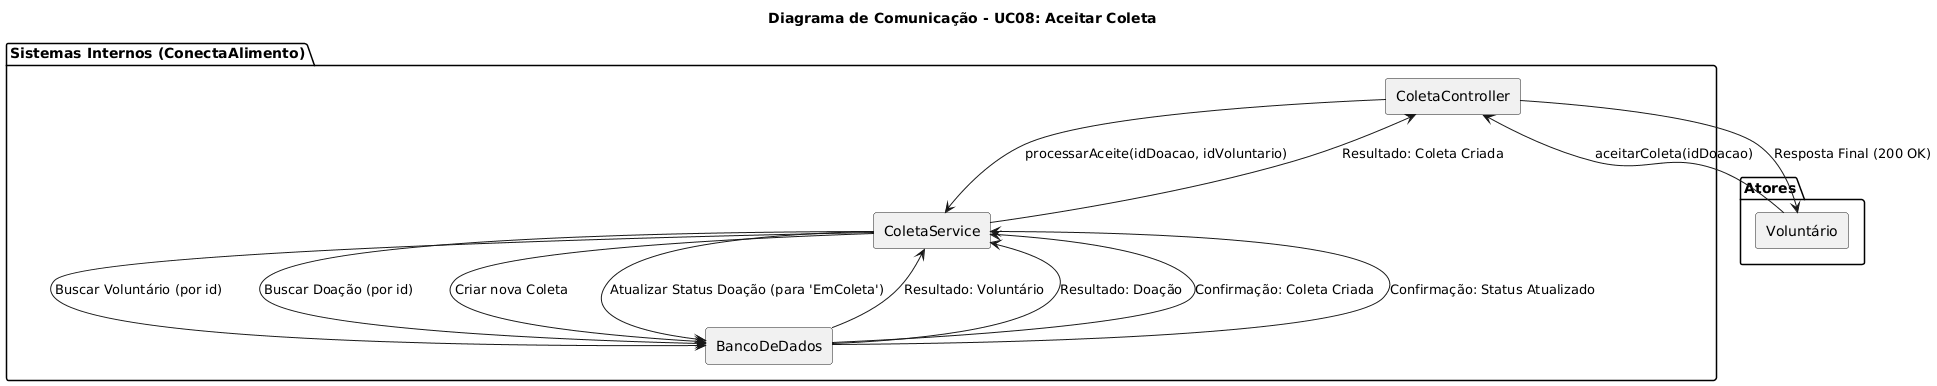

The diagram above was rendered by PlantUML. Its source (embedded in the PNG):
@startuml
title Diagrama de Comunicação - UC08: Aceitar Coleta

package "Atores" {
  rectangle Voluntário
}

package "Sistemas Internos (ConectaAlimento)" {

  rectangle "ColetaController" as Controller
  rectangle "ColetaService" as Service
  
  rectangle "BancoDeDados" as DB
}

Voluntário -> Controller : aceitarColeta(idDoacao)

Controller -> Service : processarAceite(idDoacao, idVoluntario)

Service -> DB : "Buscar Voluntário (por id)"
DB --> Service : "Resultado: Voluntário"

Service -> DB : "Buscar Doação (por id)"
DB --> Service : "Resultado: Doação"

Service -> DB : "Criar nova Coleta"
DB --> Service : "Confirmação: Coleta Criada"

Service -> DB : "Atualizar Status Doação (para 'EmColeta')"
DB --> Service : "Confirmação: Status Atualizado"

Service --> Controller : "Resultado: Coleta Criada"
Controller --> Voluntário : "Resposta Final (200 OK)"
@enduml